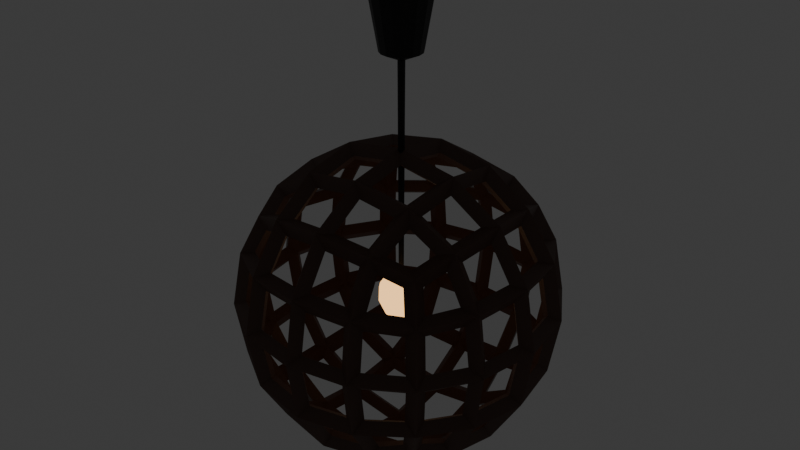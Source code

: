 # Source: light.blend  (saved by Blender 5.0.119; exported with 4.5.12 LTS)
import bpy
from mathutils import Matrix  # noqa: F401  (used for matrix-valued properties, if any)

bpy.ops.wm.read_factory_settings(use_empty=True)
scene = bpy.context.scene
scene.name = 'Scene'

# ---- collections
col_collection = bpy.data.collections.new('Collection'); scene.collection.children.link(col_collection)

# ---- materials (node trees are filled in below, after node groups)
mat_material = bpy.data.materials.new('Material')
mat_material.alpha_threshold = 0.0
mat_material.use_backface_culling_lightprobe_volume = False
mat_material.roughness = 0.5
mat_material.line_color = (0.0, 0.0, 0.0, 1.0)
mat_light = bpy.data.materials.new('Light')
mat_material_001 = bpy.data.materials.new('Material.001')

# ---- material node trees
mat_material.use_nodes = True; mat_material.node_tree.nodes.clear()
_N = mat_material.node_tree.nodes; _L = mat_material.node_tree.links
n0 = _N.new('ShaderNodeOutputMaterial'); n0.name = 'Material Output'; n0.location = (200, 100)
n1 = _N.new('ShaderNodeBsdfPrincipled'); n1.name = 'Principled BSDF'; n1.location = (-200, 100)
n1.inputs[0].default_value = (0.0, 0.0, 0.0, 1.0)
_L.new(n1.outputs[0], n0.inputs[0])
n0.is_active_output = True
mat_light.use_nodes = True; mat_light.node_tree.nodes.clear()
_N = mat_light.node_tree.nodes; _L = mat_light.node_tree.links
n0 = _N.new('ShaderNodeBsdfPrincipled'); n0.name = 'Principled BSDF'; n0.location = (-200, 100)
n0.inputs[0].default_value = (1.0, 0.5004, 0.1483, 1.0)
n0.inputs[27].default_value = (1.0, 0.5437, 0.1998, 1.0)
n0.inputs[28].default_value = 2.0
n1 = _N.new('ShaderNodeOutputMaterial'); n1.name = 'Material Output'; n1.location = (200, 100)
_L.new(n0.outputs[0], n1.inputs[0])
n1.is_active_output = True
mat_material_001.use_nodes = True; mat_material_001.node_tree.nodes.clear()
_N = mat_material_001.node_tree.nodes; _L = mat_material_001.node_tree.links
n0 = _N.new('ShaderNodeBsdfPrincipled'); n0.name = 'Principled BSDF'; n0.location = (-200, 100)
n0.inputs[0].default_value = (0.08651, 0.03953, 0.02503, 1.0)
n1 = _N.new('ShaderNodeOutputMaterial'); n1.name = 'Material Output'; n1.location = (200, 100)
_L.new(n0.outputs[0], n1.inputs[0])
n1.is_active_output = True

# ---- world
world_world = bpy.data.worlds.new('World'); scene.world = world_world
world_world.use_nodes = True; world_world.node_tree.nodes.clear()
_N = world_world.node_tree.nodes; _L = world_world.node_tree.links
n0 = _N.new('ShaderNodeOutputWorld'); n0.name = 'World Output'; n0.location = (200, 100)
n1 = _N.new('ShaderNodeBackground'); n1.name = 'Background'; n1.location = (-200, 100)
n1.inputs[0].default_value = (0.05088, 0.05088, 0.05088, 1.0)
_L.new(n1.outputs[0], n0.inputs[0])
n0.is_active_output = True
world_world.color = (0.05088, 0.05088, 0.05088)
world_world.sun_shadow_jitter_overblur = 0.0

# ---- meshes
me_cylinder = bpy.data.meshes.new('Cylinder')
me_cylinder.from_pydata([(-1.197e-09, 0.134, 0.3153), (1.156e-09, 0.0314, 0.9131), (0.05127, 0.1238, 0.3153), (0.01202, 0.02901, 0.9131), (0.09473, 0.09473, 0.3153), (0.0222, 0.0222, 0.9131), (0.1238, 0.05127, 0.3153), (0.02901, 0.01202, 0.9131), (0.134, 5.94e-09, 0.3153), (0.0314, 1.135e-09, 0.9131), (0.1238, -0.05127, 0.3153), (0.02901, -0.01202, 0.9131), (0.09473, -0.09473, 0.3153), (0.0222, -0.0222, 0.9131), (0.05127, -0.1238, 0.3153), (0.01202, -0.02901, 0.9131), (-1.197e-09, -0.134, 0.3153), (1.156e-09, -0.0314, 0.9131), (-0.05127, -0.1238, 0.3153), (-0.01202, -0.02901, 0.9131), (-0.09473, -0.09473, 0.3153), (-0.0222, -0.0222, 0.9131), (-0.1238, -0.05127, 0.3153), (-0.02901, -0.01202, 0.9131), (-0.134, 5.94e-09, 0.3153), (-0.0314, 1.135e-09, 0.9131), (-0.1238, 0.05127, 0.3153), (-0.02901, 0.01202, 0.9131), (-0.09473, 0.09473, 0.3153), (-0.0222, 0.0222, 0.9131), (-0.05127, 0.1238, 0.3153), (-0.01202, 0.02901, 0.9131), (1.821e-09, 0.2133, 0.4006), (2.049e-09, 0.2792, 0.5482), (2.242e-09, 0.2726, 0.7439), (2.228e-09, 0.206, 0.8462), (0.07882, 0.1903, 0.8462), (0.1043, 0.2518, 0.7439), (0.1068, 0.2579, 0.5482), (0.08162, 0.197, 0.4006), (0.1456, 0.1456, 0.8462), (0.1927, 0.1927, 0.7439), (0.1974, 0.1974, 0.5482), (0.1508, 0.1508, 0.4006), (0.1903, 0.07882, 0.8462), (0.2518, 0.1043, 0.7439), (0.2579, 0.1068, 0.5482), (0.197, 0.08162, 0.4006), (0.206, 3.706e-09, 0.8462), (0.2726, 4.183e-09, 0.7439), (0.2792, 4.293e-09, 0.5482), (0.2133, 3.889e-09, 0.4006), (0.1903, -0.07882, 0.8462), (0.2518, -0.1043, 0.7439), (0.2579, -0.1068, 0.5482), (0.197, -0.08162, 0.4006), (0.1456, -0.1456, 0.8462), (0.1927, -0.1927, 0.7439), (0.1974, -0.1974, 0.5482), (0.1508, -0.1508, 0.4006), (0.07882, -0.1903, 0.8462), (0.1043, -0.2518, 0.7439), (0.1068, -0.2579, 0.5482), (0.08162, -0.197, 0.4006), (2.228e-09, -0.206, 0.8462), (2.242e-09, -0.2726, 0.7439), (2.049e-09, -0.2792, 0.5482), (1.821e-09, -0.2133, 0.4006), (-0.07882, -0.1903, 0.8462), (-0.1043, -0.2518, 0.7439), (-0.1068, -0.2579, 0.5482), (-0.08162, -0.197, 0.4006), (-0.1456, -0.1456, 0.8462), (-0.1927, -0.1927, 0.7439), (-0.1974, -0.1974, 0.5482), (-0.1508, -0.1508, 0.4006), (-0.1903, -0.07882, 0.8462), (-0.2518, -0.1043, 0.7439), (-0.2579, -0.1068, 0.5482), (-0.197, -0.08162, 0.4006), (-0.206, 3.706e-09, 0.8462), (-0.2726, 4.183e-09, 0.7439), (-0.2792, 4.293e-09, 0.5482), (-0.2133, 3.889e-09, 0.4006), (-0.1903, 0.07882, 0.8462), (-0.2518, 0.1043, 0.7439), (-0.2579, 0.1068, 0.5482), (-0.197, 0.08162, 0.4006), (-0.1456, 0.1456, 0.8462), (-0.1927, 0.1927, 0.7439), (-0.1974, 0.1974, 0.5482), (-0.1508, 0.1508, 0.4006), (-0.07882, 0.1903, 0.8462), (-0.1043, 0.2518, 0.7439), (-0.1068, 0.2579, 0.5482), (-0.08162, 0.197, 0.4006), (0.03957, 0.09553, 0.9134), (1.153e-09, 0.1034, 0.9134), (0.07312, 0.07312, 0.9134), (0.09553, 0.03957, 0.9134), (0.1034, 2.775e-09, 0.9134), (0.09553, -0.03957, 0.9134), (0.07312, -0.07312, 0.9134), (0.03957, -0.09553, 0.9134), (1.153e-09, -0.1034, 0.9134), (-0.03957, -0.09553, 0.9134), (-0.07312, -0.07312, 0.9134), (-0.09553, -0.03957, 0.9134), (-0.1034, 2.775e-09, 0.9134), (-0.09553, 0.03957, 0.9134), (-0.07312, 0.07312, 0.9134), (-0.03957, 0.09553, 0.9134), (0.01699, 0.04102, 3.636), (1.215e-09, 0.0444, 3.636), (0.0314, 0.0314, 3.636), (0.04102, 0.01699, 3.636), (0.0444, 5.471e-11, 3.636), (0.04102, -0.01699, 3.636), (0.0314, -0.0314, 3.636), (0.01699, -0.04102, 3.636), (1.215e-09, -0.0444, 3.636), (-0.01699, -0.04102, 3.636), (-0.0314, -0.0314, 3.636), (-0.04102, -0.01699, 3.636), (-0.0444, 5.471e-11, 3.636), (-0.04102, 0.01699, 3.636), (-0.0314, 0.0314, 3.636), (-0.01699, 0.04102, 3.636), (0.09871, 0.2383, 3.734), (7.252e-08, 0.2579, 3.734), (0.1824, 0.1824, 3.734), (0.2383, 0.09871, 3.734), (0.2579, -2.152e-10, 3.734), (0.2383, -0.09871, 3.734), (0.1824, -0.1824, 3.734), (0.09871, -0.2383, 3.734), (7.252e-08, -0.2579, 3.734), (-0.09871, -0.2383, 3.734), (-0.1824, -0.1824, 3.734), (-0.2383, -0.09871, 3.734), (-0.2579, -2.152e-10, 3.734), (-0.2383, 0.09871, 3.734), (-0.1824, 0.1824, 3.734), (-0.09871, 0.2383, 3.734), (0.1519, 0.3667, 4.537), (8.559e-08, 0.3969, 4.537), (0.2806, 0.2806, 4.537), (0.3667, 0.1519, 4.537), (0.3969, 8.635e-10, 4.537), (0.3667, -0.1519, 4.537), (0.2806, -0.2806, 4.537), (0.1519, -0.3667, 4.537), (8.559e-08, -0.3969, 4.537), (-0.1519, -0.3667, 4.537), (-0.2806, -0.2806, 4.537), (-0.3667, -0.1519, 4.537), (-0.3969, 8.635e-10, 4.537), (-0.3667, 0.1519, 4.537), (-0.2806, 0.2806, 4.537), (-0.1519, 0.3667, 4.537)], [], [(35, 97, 96, 36), (36, 96, 98, 40), (40, 98, 99, 44), (44, 99, 100, 48), (48, 100, 101, 52), (52, 101, 102, 56), (56, 102, 103, 60), (60, 103, 104, 64), (64, 104, 105, 68), (68, 105, 106, 72), (72, 106, 107, 76), (76, 107, 108, 80), (80, 108, 109, 84), (84, 109, 110, 88), (27, 25, 124, 125), (88, 110, 111, 92), (92, 111, 97, 35), (0, 2, 4, 6, 8, 10, 12, 14, 16, 18, 20, 22, 24, 26, 28, 30), (30, 95, 32, 0), (95, 94, 33, 32), (94, 93, 34, 33), (93, 92, 35, 34), (28, 91, 95, 30), (91, 90, 94, 95), (90, 89, 93, 94), (89, 88, 92, 93), (26, 87, 91, 28), (87, 86, 90, 91), (86, 85, 89, 90), (85, 84, 88, 89), (24, 83, 87, 26), (83, 82, 86, 87), (82, 81, 85, 86), (81, 80, 84, 85), (22, 79, 83, 24), (79, 78, 82, 83), (78, 77, 81, 82), (77, 76, 80, 81), (20, 75, 79, 22), (75, 74, 78, 79), (74, 73, 77, 78), (73, 72, 76, 77), (18, 71, 75, 20), (71, 70, 74, 75), (70, 69, 73, 74), (69, 68, 72, 73), (16, 67, 71, 18), (67, 66, 70, 71), (66, 65, 69, 70), (65, 64, 68, 69), (14, 63, 67, 16), (63, 62, 66, 67), (62, 61, 65, 66), (61, 60, 64, 65), (12, 59, 63, 14), (59, 58, 62, 63), (58, 57, 61, 62), (57, 56, 60, 61), (10, 55, 59, 12), (55, 54, 58, 59), (54, 53, 57, 58), (53, 52, 56, 57), (8, 51, 55, 10), (51, 50, 54, 55), (50, 49, 53, 54), (49, 48, 52, 53), (6, 47, 51, 8), (47, 46, 50, 51), (46, 45, 49, 50), (45, 44, 48, 49), (4, 43, 47, 6), (43, 42, 46, 47), (42, 41, 45, 46), (41, 40, 44, 45), (2, 39, 43, 4), (39, 38, 42, 43), (38, 37, 41, 42), (37, 36, 40, 41), (0, 32, 39, 2), (32, 33, 38, 39), (33, 34, 37, 38), (34, 35, 36, 37), (1, 3, 96, 97), (3, 5, 98, 96), (5, 7, 99, 98), (7, 9, 100, 99), (9, 11, 101, 100), (11, 13, 102, 101), (13, 15, 103, 102), (15, 17, 104, 103), (17, 19, 105, 104), (19, 21, 106, 105), (21, 23, 107, 106), (23, 25, 108, 107), (25, 27, 109, 108), (27, 29, 110, 109), (29, 31, 111, 110), (31, 1, 97, 111), (122, 121, 137, 138), (13, 11, 117, 118), (29, 27, 125, 126), (15, 13, 118, 119), (31, 29, 126, 127), (17, 15, 119, 120), (3, 1, 113, 112), (1, 31, 127, 113), (19, 17, 120, 121), (5, 3, 112, 114), (21, 19, 121, 122), (7, 5, 114, 115), (23, 21, 122, 123), (9, 7, 115, 116), (25, 23, 123, 124), (11, 9, 116, 117), (143, 142, 158, 159), (115, 114, 130, 131), (123, 122, 138, 139), (116, 115, 131, 132), (124, 123, 139, 140), (117, 116, 132, 133), (125, 124, 140, 141), (118, 117, 133, 134), (126, 125, 141, 142), (119, 118, 134, 135), (127, 126, 142, 143), (120, 119, 135, 136), (112, 113, 129, 128), (113, 127, 143, 129), (121, 120, 136, 137), (114, 112, 128, 130), (144, 145, 159, 158, 157, 156, 155, 154, 153, 152, 151, 150, 149, 148, 147, 146), (136, 135, 151, 152), (128, 129, 145, 144), (129, 143, 159, 145), (137, 136, 152, 153), (130, 128, 144, 146), (138, 137, 153, 154), (131, 130, 146, 147), (139, 138, 154, 155), (132, 131, 147, 148), (140, 139, 155, 156), (133, 132, 148, 149), (141, 140, 156, 157), (134, 133, 149, 150), (142, 141, 157, 158), (135, 134, 150, 151)])
me_cylinder.polygons.foreach_set('material_index', [1, 1, 1, 1, 1, 1, 1, 1, 1, 1, 1, 1, 1, 1, 0, 1, 1, 1, 1, 1, 1, 1, 1, 1, 1, 1, 1, 1, 1, 1, 1, 1, 1, 1, 1, 1, 1, 1, 1, 1, 1, 1, 1, 1, 1, 1, 1, 1, 1, 1, 1, 1, 1, 1, 1, 1, 1, 1, 1, 1, 1, 1, 1, 1, 1, 1, 1, 1, 1, 1, 1, 1, 1, 1, 1, 1, 1, 1, 1, 1, 1, 1, 1, 1, 1, 1, 1, 1, 1, 1, 1, 1, 1, 1, 1, 1, 1, 1, 0, 0, 0, 0, 0, 0, 0, 0, 0, 0, 0, 0, 0, 0, 0, 0, 0, 0, 0, 0, 0, 0, 0, 0, 0, 0, 0, 0, 0, 0, 0, 0, 0, 0, 0, 0, 0, 0, 0, 0, 0, 0, 0, 0, 0, 0, 0, 0])
_uv = me_cylinder.uv_layers.new(name='UVMap')
_uv.uv.foreach_set('vector', [1.0, 0.9, 1.0, 1.0, 0.9375, 1.0, 0.9375, 0.9, 0.9375, 0.9, 0.9375, 1.0, 0.875, 1.0, 0.875, 0.9, 0.875, 0.9, 0.875, 1.0, 0.8125, 1.0, 0.8125, 0.9, 0.8125, 0.9, 0.8125, 1.0, 0.75, 1.0, 0.75, 0.9, 0.75, 0.9, 0.75, 1.0, 0.6875, 1.0, 0.6875, 0.9, 0.6875, 0.9, 0.6875, 1.0, 0.625, 1.0, 0.625, 0.9, 0.625, 0.9, 0.625, 1.0, 0.5625, 1.0, 0.5625, 0.9, 0.5625, 0.9, 0.5625, 1.0, 0.5, 1.0, 0.5, 0.9, 0.5, 0.9, 0.5, 1.0, 0.4375, 1.0, 0.4375, 0.9, 0.4375, 0.9, 0.4375, 1.0, 0.375, 1.0, 0.375, 0.9, 0.375, 0.9, 0.375, 1.0, 0.3125, 1.0, 0.3125, 0.9, 0.3125, 0.9, 0.3125, 1.0, 0.25, 1.0, 0.25, 0.9, 0.25, 0.9, 0.25, 1.0, 0.1875, 1.0, 0.1875, 0.9, 0.1875, 0.9, 0.1875, 1.0, 0.125, 1.0, 0.125, 0.9, 0.1826, 0.2779, 0.1771, 0.25, 0.1771, 0.25, 0.1826, 0.2779, 0.125, 0.9, 0.125, 1.0, 0.0625, 1.0, 0.0625, 0.9, 0.0625, 0.9, 0.0625, 1.0, 0.0, 1.0, 0.0, 0.9, 0.75, 0.49, 0.8418, 0.4717, 0.9197, 0.4197, 0.9717, 0.3418, 0.99, 0.25, 0.9717, 0.1582, 0.9197, 0.08029, 0.8418, 0.02827, 0.75, 0.01, 0.6582, 0.02827, 0.5803, 0.08029, 0.5283, 0.1582, 0.51, 0.25, 0.5283, 0.3418, 0.5803, 0.4197, 0.6582, 0.4717, 0.0625, 0.5, 0.0625, 0.6, 0.0, 0.6, 0.0, 0.5, 0.0625, 0.6, 0.0625, 0.7, 0.0, 0.7, 0.0, 0.6, 0.0625, 0.7, 0.0625, 0.8, 0.0, 0.8, 0.0, 0.7, 0.0625, 0.8, 0.0625, 0.9, 0.0, 0.9, 0.0, 0.8, 0.125, 0.5, 0.125, 0.6, 0.0625, 0.6, 0.0625, 0.5, 0.125, 0.6, 0.125, 0.7, 0.0625, 0.7, 0.0625, 0.6, 0.125, 0.7, 0.125, 0.8, 0.0625, 0.8, 0.0625, 0.7, 0.125, 0.8, 0.125, 0.9, 0.0625, 0.9, 0.0625, 0.8, 0.1875, 0.5, 0.1875, 0.6, 0.125, 0.6, 0.125, 0.5, 0.1875, 0.6, 0.1875, 0.7, 0.125, 0.7, 0.125, 0.6, 0.1875, 0.7, 0.1875, 0.8, 0.125, 0.8, 0.125, 0.7, 0.1875, 0.8, 0.1875, 0.9, 0.125, 0.9, 0.125, 0.8, 0.25, 0.5, 0.25, 0.6, 0.1875, 0.6, 0.1875, 0.5, 0.25, 0.6, 0.25, 0.7, 0.1875, 0.7, 0.1875, 0.6, 0.25, 0.7, 0.25, 0.8, 0.1875, 0.8, 0.1875, 0.7, 0.25, 0.8, 0.25, 0.9, 0.1875, 0.9, 0.1875, 0.8, 0.3125, 0.5, 0.3125, 0.6, 0.25, 0.6, 0.25, 0.5, 0.3125, 0.6, 0.3125, 0.7, 0.25, 0.7, 0.25, 0.6, 0.3125, 0.7, 0.3125, 0.8, 0.25, 0.8, 0.25, 0.7, 0.3125, 0.8, 0.3125, 0.9, 0.25, 0.9, 0.25, 0.8, 0.375, 0.5, 0.375, 0.6, 0.3125, 0.6, 0.3125, 0.5, 0.375, 0.6, 0.375, 0.7, 0.3125, 0.7, 0.3125, 0.6, 0.375, 0.7, 0.375, 0.8, 0.3125, 0.8, 0.3125, 0.7, 0.375, 0.8, 0.375, 0.9, 0.3125, 0.9, 0.3125, 0.8, 0.4375, 0.5, 0.4375, 0.6, 0.375, 0.6, 0.375, 0.5, 0.4375, 0.6, 0.4375, 0.7, 0.375, 0.7, 0.375, 0.6, 0.4375, 0.7, 0.4375, 0.8, 0.375, 0.8, 0.375, 0.7, 0.4375, 0.8, 0.4375, 0.9, 0.375, 0.9, 0.375, 0.8, 0.5, 0.5, 0.5, 0.6, 0.4375, 0.6, 0.4375, 0.5, 0.5, 0.6, 0.5, 0.7, 0.4375, 0.7, 0.4375, 0.6, 0.5, 0.7, 0.5, 0.8, 0.4375, 0.8, 0.4375, 0.7, 0.5, 0.8, 0.5, 0.9, 0.4375, 0.9, 0.4375, 0.8, 0.5625, 0.5, 0.5625, 0.6, 0.5, 0.6, 0.5, 0.5, 0.5625, 0.6, 0.5625, 0.7, 0.5, 0.7, 0.5, 0.6, 0.5625, 0.7, 0.5625, 0.8, 0.5, 0.8, 0.5, 0.7, 0.5625, 0.8, 0.5625, 0.9, 0.5, 0.9, 0.5, 0.8, 0.625, 0.5, 0.625, 0.6, 0.5625, 0.6, 0.5625, 0.5, 0.625, 0.6, 0.625, 0.7, 0.5625, 0.7, 0.5625, 0.6, 0.625, 0.7, 0.625, 0.8, 0.5625, 0.8, 0.5625, 0.7, 0.625, 0.8, 0.625, 0.9, 0.5625, 0.9, 0.5625, 0.8, 0.6875, 0.5, 0.6875, 0.6, 0.625, 0.6, 0.625, 0.5, 0.6875, 0.6, 0.6875, 0.7, 0.625, 0.7, 0.625, 0.6, 0.6875, 0.7, 0.6875, 0.8, 0.625, 0.8, 0.625, 0.7, 0.6875, 0.8, 0.6875, 0.9, 0.625, 0.9, 0.625, 0.8, 0.75, 0.5, 0.75, 0.6, 0.6875, 0.6, 0.6875, 0.5, 0.75, 0.6, 0.75, 0.7, 0.6875, 0.7, 0.6875, 0.6, 0.75, 0.7, 0.75, 0.8, 0.6875, 0.8, 0.6875, 0.7, 0.75, 0.8, 0.75, 0.9, 0.6875, 0.9, 0.6875, 0.8, 0.8125, 0.5, 0.8125, 0.6, 0.75, 0.6, 0.75, 0.5, 0.8125, 0.6, 0.8125, 0.7, 0.75, 0.7, 0.75, 0.6, 0.8125, 0.7, 0.8125, 0.8, 0.75, 0.8, 0.75, 0.7, 0.8125, 0.8, 0.8125, 0.9, 0.75, 0.9, 0.75, 0.8, 0.875, 0.5, 0.875, 0.6, 0.8125, 0.6, 0.8125, 0.5, 0.875, 0.6, 0.875, 0.7, 0.8125, 0.7, 0.8125, 0.6, 0.875, 0.7, 0.875, 0.8, 0.8125, 0.8, 0.8125, 0.7, 0.875, 0.8, 0.875, 0.9, 0.8125, 0.9, 0.8125, 0.8, 0.9375, 0.5, 0.9375, 0.6, 0.875, 0.6, 0.875, 0.5, 0.9375, 0.6, 0.9375, 0.7, 0.875, 0.7, 0.875, 0.6, 0.9375, 0.7, 0.9375, 0.8, 0.875, 0.8, 0.875, 0.7, 0.9375, 0.8, 0.9375, 0.9, 0.875, 0.9, 0.875, 0.8, 1.0, 0.5, 1.0, 0.6, 0.9375, 0.6, 0.9375, 0.5, 1.0, 0.6, 1.0, 0.7, 0.9375, 0.7, 0.9375, 0.6, 1.0, 0.7, 1.0, 0.8, 0.9375, 0.8, 0.9375, 0.7, 1.0, 0.8, 1.0, 0.9, 0.9375, 0.9, 0.9375, 0.8, 0.25, 0.3229, 0.2779, 0.3174, 0.3418, 0.4717, 0.25, 0.49, 0.2779, 0.3174, 0.3016, 0.3016, 0.4197, 0.4197, 0.3418, 0.4717, 0.3016, 0.3016, 0.3174, 0.2779, 0.4717, 0.3418, 0.4197, 0.4197, 0.3174, 0.2779, 0.3229, 0.25, 0.49, 0.25, 0.4717, 0.3418, 0.3229, 0.25, 0.3174, 0.2221, 0.4717, 0.1582, 0.49, 0.25, 0.3174, 0.2221, 0.3016, 0.1984, 0.4197, 0.08029, 0.4717, 0.1582, 0.3016, 0.1984, 0.2779, 0.1826, 0.3418, 0.02827, 0.4197, 0.08029, 0.2779, 0.1826, 0.25, 0.1771, 0.25, 0.01, 0.3418, 0.02827, 0.25, 0.1771, 0.2221, 0.1826, 0.1582, 0.02827, 0.25, 0.01, 0.2221, 0.1826, 0.1984, 0.1984, 0.08029, 0.08029, 0.1582, 0.02827, 0.1984, 0.1984, 0.1826, 0.2221, 0.02827, 0.1582, 0.08029, 0.08029, 0.1826, 0.2221, 0.1771, 0.25, 0.01, 0.25, 0.02827, 0.1582, 0.1771, 0.25, 0.1826, 0.2779, 0.02827, 0.3418, 0.01, 0.25, 0.1826, 0.2779, 0.1984, 0.3016, 0.08029, 0.4197, 0.02827, 0.3418, 0.1984, 0.3016, 0.2221, 0.3174, 0.1582, 0.4717, 0.08029, 0.4197, 0.2221, 0.3174, 0.25, 0.3229, 0.25, 0.49, 0.1582, 0.4717, 0.1984, 0.1984, 0.2221, 0.1826, 0.2221, 0.1826, 0.1984, 0.1984, 0.3016, 0.1984, 0.3174, 0.2221, 0.3174, 0.2221, 0.3016, 0.1984, 0.1984, 0.3016, 0.1826, 0.2779, 0.1826, 0.2779, 0.1984, 0.3016, 0.2779, 0.1826, 0.3016, 0.1984, 0.3016, 0.1984, 0.2779, 0.1826, 0.2221, 0.3174, 0.1984, 0.3016, 0.1984, 0.3016, 0.2221, 0.3174, 0.25, 0.1771, 0.2779, 0.1826, 0.2779, 0.1826, 0.25, 0.1771, 0.2779, 0.3174, 0.25, 0.3229, 0.25, 0.3229, 0.2779, 0.3174, 0.25, 0.3229, 0.2221, 0.3174, 0.2221, 0.3174, 0.25, 0.3229, 0.2221, 0.1826, 0.25, 0.1771, 0.25, 0.1771, 0.2221, 0.1826, 0.3016, 0.3016, 0.2779, 0.3174, 0.2779, 0.3174, 0.3016, 0.3016, 0.1984, 0.1984, 0.2221, 0.1826, 0.2221, 0.1826, 0.1984, 0.1984, 0.3174, 0.2779, 0.3016, 0.3016, 0.3016, 0.3016, 0.3174, 0.2779, 0.1826, 0.2221, 0.1984, 0.1984, 0.1984, 0.1984, 0.1826, 0.2221, 0.3229, 0.25, 0.3174, 0.2779, 0.3174, 0.2779, 0.3229, 0.25, 0.1771, 0.25, 0.1826, 0.2221, 0.1826, 0.2221, 0.1771, 0.25, 0.3174, 0.2221, 0.3229, 0.25, 0.3229, 0.25, 0.3174, 0.2221, 0.2221, 0.3174, 0.1984, 0.3016, 0.1984, 0.3016, 0.2221, 0.3174, 0.3174, 0.2779, 0.3016, 0.3016, 0.3016, 0.3016, 0.3174, 0.2779, 0.1826, 0.2221, 0.1984, 0.1984, 0.1984, 0.1984, 0.1826, 0.2221, 0.3229, 0.25, 0.3174, 0.2779, 0.3174, 0.2779, 0.3229, 0.25, 0.1771, 0.25, 0.1826, 0.2221, 0.1826, 0.2221, 0.1771, 0.25, 0.3174, 0.2221, 0.3229, 0.25, 0.3229, 0.25, 0.3174, 0.2221, 0.1826, 0.2779, 0.1771, 0.25, 0.1771, 0.25, 0.1826, 0.2779, 0.3016, 0.1984, 0.3174, 0.2221, 0.3174, 0.2221, 0.3016, 0.1984, 0.1984, 0.3016, 0.1826, 0.2779, 0.1826, 0.2779, 0.1984, 0.3016, 0.2779, 0.1826, 0.3016, 0.1984, 0.3016, 0.1984, 0.2779, 0.1826, 0.2221, 0.3174, 0.1984, 0.3016, 0.1984, 0.3016, 0.2221, 0.3174, 0.25, 0.1771, 0.2779, 0.1826, 0.2779, 0.1826, 0.25, 0.1771, 0.2779, 0.3174, 0.25, 0.3229, 0.25, 0.3229, 0.2779, 0.3174, 0.25, 0.3229, 0.2221, 0.3174, 0.2221, 0.3174, 0.25, 0.3229, 0.2221, 0.1826, 0.25, 0.1771, 0.25, 0.1771, 0.2221, 0.1826, 0.3016, 0.3016, 0.2779, 0.3174, 0.2779, 0.3174, 0.3016, 0.3016, 0.2779, 0.3174, 0.25, 0.3229, 0.2221, 0.3174, 0.1984, 0.3016, 0.1826, 0.2779, 0.1771, 0.25, 0.1826, 0.2221, 0.1984, 0.1984, 0.2221, 0.1826, 0.25, 0.1771, 0.2779, 0.1826, 0.3016, 0.1984, 0.3174, 0.2221, 0.3229, 0.25, 0.3174, 0.2779, 0.3016, 0.3016, 0.25, 0.1771, 0.2779, 0.1826, 0.2779, 0.1826, 0.25, 0.1771, 0.2779, 0.3174, 0.25, 0.3229, 0.25, 0.3229, 0.2779, 0.3174, 0.25, 0.3229, 0.2221, 0.3174, 0.2221, 0.3174, 0.25, 0.3229, 0.2221, 0.1826, 0.25, 0.1771, 0.25, 0.1771, 0.2221, 0.1826, 0.3016, 0.3016, 0.2779, 0.3174, 0.2779, 0.3174, 0.3016, 0.3016, 0.1984, 0.1984, 0.2221, 0.1826, 0.2221, 0.1826, 0.1984, 0.1984, 0.3174, 0.2779, 0.3016, 0.3016, 0.3016, 0.3016, 0.3174, 0.2779, 0.1826, 0.2221, 0.1984, 0.1984, 0.1984, 0.1984, 0.1826, 0.2221, 0.3229, 0.25, 0.3174, 0.2779, 0.3174, 0.2779, 0.3229, 0.25, 0.1771, 0.25, 0.1826, 0.2221, 0.1826, 0.2221, 0.1771, 0.25, 0.3174, 0.2221, 0.3229, 0.25, 0.3229, 0.25, 0.3174, 0.2221, 0.1826, 0.2779, 0.1771, 0.25, 0.1771, 0.25, 0.1826, 0.2779, 0.3016, 0.1984, 0.3174, 0.2221, 0.3174, 0.2221, 0.3016, 0.1984, 0.1984, 0.3016, 0.1826, 0.2779, 0.1826, 0.2779, 0.1984, 0.3016, 0.2779, 0.1826, 0.3016, 0.1984, 0.3016, 0.1984, 0.2779, 0.1826])
me_cylinder.materials.append(mat_material)
me_cylinder.materials.append(mat_light)
me_cylinder.update()
me_cube_001 = bpy.data.meshes.new('Cube.001')
me_cube_001.from_pydata([(-1.0, -1.0, -1.0), (-1.0, -1.0, 1.0), (-1.0, 1.0, -1.0), (-1.0, 1.0, 1.0), (1.0, -1.0, -1.0), (1.0, -1.0, 1.0), (1.0, 1.0, -1.0), (1.0, 1.0, 1.0)], [], [(0, 1, 3, 2), (2, 3, 7, 6), (6, 7, 5, 4), (4, 5, 1, 0), (2, 6, 4, 0), (7, 3, 1, 5)])
_uv = me_cube_001.uv_layers.new(name='UVMap')
_uv.uv.foreach_set('vector', [0.375, 0.0, 0.625, 0.0, 0.625, 0.25, 0.375, 0.25, 0.375, 0.25, 0.625, 0.25, 0.625, 0.5, 0.375, 0.5, 0.375, 0.5, 0.625, 0.5, 0.625, 0.75, 0.375, 0.75, 0.375, 0.75, 0.625, 0.75, 0.625, 1.0, 0.375, 1.0, 0.125, 0.5, 0.375, 0.5, 0.375, 0.75, 0.125, 0.75, 0.625, 0.5, 0.875, 0.5, 0.875, 0.75, 0.625, 0.75])
me_cube_001.materials.append(mat_material_001)
me_cube_001.update()

# ---- objects
ob_cylinder = bpy.data.objects.new('Cylinder', me_cylinder)
ob_cube = bpy.data.objects.new('Cube', me_cube_001)

# ---- transforms, parenting, visibility, modifiers, constraints
ob_cylinder.location = (0.0, 0.0, 0.2111)
ob_cylinder.scale = (0.1643, 0.1643, 0.1643)
ob_cube.location = (-0.003299, 0.0, 0.3077)
ob_cube.scale = (0.3661, 0.3661, 0.3661)
_m = ob_cube.modifiers.new('Subdivision', 'SUBSURF')
_m.levels = 2
_m = ob_cube.modifiers.new('Wireframe', 'WIREFRAME')
_m.thickness = 0.1

# ---- collection membership
col_collection.objects.link(ob_cylinder)
col_collection.objects.link(ob_cube)

# ---- scene / render settings (as saved in the file)
scene.frame_start = 1; scene.frame_end = 250; scene.frame_set(3)
scene.render.engine = 'BLENDER_EEVEE_NEXT'
scene.render.bake_bias = 0.0
scene.render.bake_samples = 0
scene.cycles.sampling_pattern = 'TABULATED_SOBOL'
scene.eevee.use_volume_custom_range = False
bpy.context.view_layer.update()

# ---- added for rendering (the .blend has no active camera): camera
cam_auto = bpy.data.cameras.new('AutoCamera')
cam_auto.lens = 50.0
cam_auto.sensor_width = 36.0
cam_auto.clip_end = 1000.0
ob_auto_camera = bpy.data.objects.new('AutoCamera', cam_auto)
scene.collection.objects.link(ob_auto_camera)
ob_auto_camera.location = (1.23733, -1.48876, 1.46175)
ob_auto_camera.rotation_euler = (1.09748, -7.21219e-08, 0.694738)
scene.camera = ob_auto_camera
bpy.context.view_layer.update()
